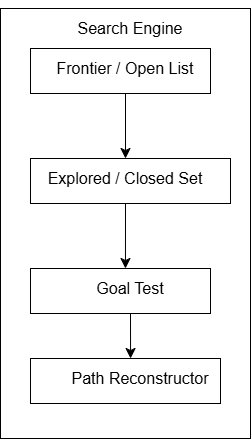

The diagram above was exported from draw.io. Its source (the exported page's mxGraphModel, read from the mxfile embedded in the PNG):
<mxGraphModel dx="1430" dy="962" grid="1" gridSize="10" guides="1" tooltips="1" connect="1" arrows="1" fold="1" page="0" pageScale="1" pageWidth="850" pageHeight="1100" math="0" shadow="0">
  <root>
    <mxCell id="0" />
    <mxCell id="1" parent="0" />
    <mxCell id="-doqRk1UH8hTKv3YAA_O-3" parent="1" style="rounded=0;whiteSpace=wrap;html=1;" value="" vertex="1">
      <mxGeometry height="430" width="250" x="-20" y="-20" as="geometry" />
    </mxCell>
    <mxCell id="-doqRk1UH8hTKv3YAA_O-4" parent="1" style="rounded=0;whiteSpace=wrap;html=1;" value="" vertex="1">
      <mxGeometry height="45" width="180" x="10" y="20" as="geometry" />
    </mxCell>
    <mxCell id="-doqRk1UH8hTKv3YAA_O-5" parent="1" style="rounded=0;whiteSpace=wrap;html=1;" value="" vertex="1">
      <mxGeometry height="45" width="200" x="10" y="130" as="geometry" />
    </mxCell>
    <mxCell id="-doqRk1UH8hTKv3YAA_O-6" parent="1" style="rounded=0;whiteSpace=wrap;html=1;" value="" vertex="1">
      <mxGeometry height="45" width="180" x="10" y="240" as="geometry" />
    </mxCell>
    <mxCell id="-doqRk1UH8hTKv3YAA_O-7" parent="1" style="rounded=0;whiteSpace=wrap;html=1;" value="" vertex="1">
      <mxGeometry height="45" width="190" x="10" y="330" as="geometry" />
    </mxCell>
    <mxCell id="-doqRk1UH8hTKv3YAA_O-9" parent="1" style="text;html=1;whiteSpace=wrap;strokeColor=none;fillColor=none;align=center;verticalAlign=middle;rounded=0;fontSize=16;" value="&#10; Search Engine &#10;&#10;" vertex="1">
      <mxGeometry height="20" width="160" x="30" as="geometry" />
    </mxCell>
    <mxCell id="-doqRk1UH8hTKv3YAA_O-10" parent="1" style="text;html=1;whiteSpace=wrap;strokeColor=none;fillColor=none;align=center;verticalAlign=middle;rounded=0;fontSize=16;" value="&#10; Frontier / Open List&#10;&#10;" vertex="1">
      <mxGeometry height="30" width="160" x="25" y="35" as="geometry" />
    </mxCell>
    <mxCell id="-doqRk1UH8hTKv3YAA_O-11" parent="1" style="text;html=1;whiteSpace=wrap;strokeColor=none;fillColor=none;align=center;verticalAlign=middle;rounded=0;fontSize=16;" value="&#10;Explored / Closed Set&#10;&#10;" vertex="1">
      <mxGeometry height="30" width="170" x="20" y="145" as="geometry" />
    </mxCell>
    <mxCell id="-doqRk1UH8hTKv3YAA_O-12" parent="1" style="text;html=1;whiteSpace=wrap;strokeColor=none;fillColor=none;align=center;verticalAlign=middle;rounded=0;fontSize=16;" value="&#10; Goal Test &#10;&#10;" vertex="1">
      <mxGeometry height="30" width="140" x="40" y="255" as="geometry" />
    </mxCell>
    <mxCell id="-doqRk1UH8hTKv3YAA_O-15" parent="1" style="text;html=1;whiteSpace=wrap;strokeColor=none;fillColor=none;align=center;verticalAlign=middle;rounded=0;fontSize=16;" value="&#10;Path Reconstructor   &#10;&#10;" vertex="1">
      <mxGeometry height="30" width="140" x="50" y="345" as="geometry" />
    </mxCell>
    <mxCell id="-doqRk1UH8hTKv3YAA_O-24" edge="1" parent="1" source="-doqRk1UH8hTKv3YAA_O-10" style="edgeStyle=none;curved=1;rounded=0;orthogonalLoop=1;jettySize=auto;html=1;exitX=0.5;exitY=1;exitDx=0;exitDy=0;entryX=0.5;entryY=-0.5;entryDx=0;entryDy=0;entryPerimeter=0;fontSize=12;startSize=8;endSize=8;" target="-doqRk1UH8hTKv3YAA_O-11">
      <mxGeometry relative="1" as="geometry" />
    </mxCell>
    <mxCell id="-doqRk1UH8hTKv3YAA_O-26" edge="1" parent="1" source="-doqRk1UH8hTKv3YAA_O-11" style="edgeStyle=none;curved=1;rounded=0;orthogonalLoop=1;jettySize=auto;html=1;exitX=0.5;exitY=1;exitDx=0;exitDy=0;entryX=0.464;entryY=-0.5;entryDx=0;entryDy=0;entryPerimeter=0;fontSize=12;startSize=8;endSize=8;" target="-doqRk1UH8hTKv3YAA_O-12">
      <mxGeometry relative="1" as="geometry" />
    </mxCell>
    <mxCell id="-doqRk1UH8hTKv3YAA_O-27" edge="1" parent="1" source="-doqRk1UH8hTKv3YAA_O-12" style="edgeStyle=none;curved=1;rounded=0;orthogonalLoop=1;jettySize=auto;html=1;exitX=0.5;exitY=1;exitDx=0;exitDy=0;entryX=0.429;entryY=-0.5;entryDx=0;entryDy=0;entryPerimeter=0;fontSize=12;startSize=8;endSize=8;" target="-doqRk1UH8hTKv3YAA_O-15">
      <mxGeometry relative="1" as="geometry" />
    </mxCell>
  </root>
</mxGraphModel>